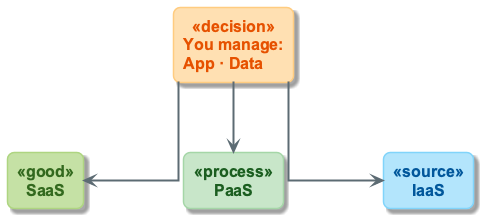

The diagram above was rendered by PlantUML. Its source (embedded in the PNG):
@startuml
!include ../_template_styles.puml
!include _week1_visual_style.puml

top to bottom direction
skinparam nodesep 100
skinparam ranksep 70

rectangle "You manage:\nApp · Data" as U <<decision>>
rectangle "SaaS" as S <<good>>
rectangle "PaaS" as P <<process>>
rectangle "IaaS" as I <<source>>

U -down-> S
U -down-> P
U -down-> I

@enduml